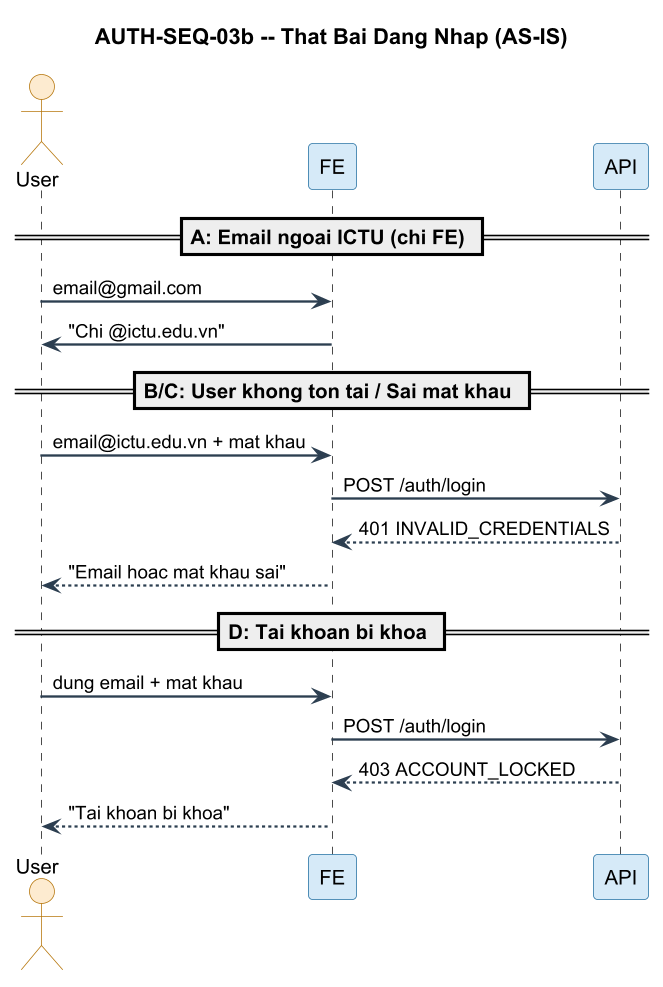

The diagram above was rendered by PlantUML. Its source (embedded in the PNG):
@startuml AUTH-SEQ-03b-failures
skinparam dpi 150
skinparam defaultFontName "Arial"
skinparam defaultFontSize 13
skinparam shadowing false
skinparam SequenceArrowThickness 1.5
skinparam SequenceArrowColor #2C3E50
skinparam SequenceArrowFontSize 12
skinparam SequenceArrowFontName "Arial"
skinparam ParticipantBackgroundColor #D6EAF8
skinparam ParticipantBorderColor #2471A3
skinparam ParticipantFontSize 13
skinparam ParticipantFontName "Arial"
skinparam ActorBackgroundColor #FDEBD0
skinparam ActorBorderColor #B7770D
skinparam LifeLineBorderColor #AAB7B8

title AUTH-SEQ-03b -- That Bai Dang Nhap (AS-IS)

actor User
participant FE
participant API

== A: Email ngoai ICTU (chi FE) ==
User -> FE : email@gmail.com
FE -> User : "Chi @ictu.edu.vn"

== B/C: User khong ton tai / Sai mat khau ==
User -> FE : email@ictu.edu.vn + mat khau
FE -> API : POST /auth/login
API --> FE : 401 INVALID_CREDENTIALS
FE --> User : "Email hoac mat khau sai"

== D: Tai khoan bi khoa ==
User -> FE : dung email + mat khau
FE -> API : POST /auth/login
API --> FE : 403 ACCOUNT_LOCKED
FE --> User : "Tai khoan bi khoa"

@enduml